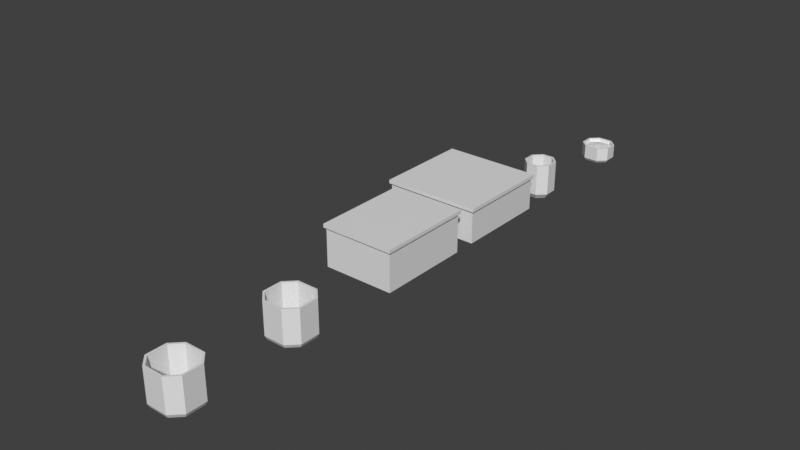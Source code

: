 # Source: SM_Props.blend  (saved by Blender 3.6.13; exported with 4.5.12 LTS)
import bpy
from mathutils import Matrix  # noqa: F401  (used for matrix-valued properties, if any)

bpy.ops.wm.read_factory_settings(use_empty=True)
scene = bpy.context.scene
scene.name = 'Scene'

# ---- collections
col_collection = bpy.data.collections.new('Collection'); scene.collection.children.link(col_collection)

# ---- images (referenced by path relative to the original .blend; pixels are not part of the script)
import os
ASSET_DIR = os.environ.get("B2B_ASSET_DIR", "")  # directory of the original .blend (textures are referenced by path, not embedded)
HERE = os.path.dirname(os.path.abspath(__file__))  # packed textures are extracted next to this script under _unpacked/

def load_image(name, relpath, width, height, colorspace="sRGB"):
    """Load a texture the original file referenced (path relative to the .blend, or extracted next to this script)."""
    p = next((c for c in (os.path.join(HERE, relpath), os.path.join(ASSET_DIR, relpath)) if relpath and os.path.exists(c)), "")
    if p:
        img = bpy.data.images.load(p, check_existing=True)
        img.name = name
    else:  # same state as the original file: an image datablock whose file is absent (Cycles renders it pink)
        img = bpy.data.images.new(name, width, height)
        img.source = "FILE"
        img.filepath = "//" + (relpath or name)
    img.colorspace_settings.name = colorspace
    return img
img_m_props_dither_png = load_image('M_Props_Dither.png', 'M_Props_Dither.png', 1024, 1024, 'sRGB')

# ---- materials (node trees are filled in below, after node groups)
mat_m_props = bpy.data.materials.new('M_Props')
mat_m_props.use_transparent_shadow = False

# ---- material node trees
mat_m_props.use_nodes = True; mat_m_props.node_tree.nodes.clear()
_N = mat_m_props.node_tree.nodes; _L = mat_m_props.node_tree.links
n0 = _N.new('ShaderNodeBsdfPrincipled'); n0.name = 'Principled BSDF'; n0.location = (10, 300)
n0.distribution = 'GGX'
n0.subsurface_method = 'RANDOM_WALK_SKIN'
n0.inputs[3].default_value = 1.45
n0.inputs[27].default_value = (0.0, 0.0, 0.0, 1.0)
n0.inputs[28].default_value = 1.0
n1 = _N.new('ShaderNodeOutputMaterial'); n1.name = 'Material Output'; n1.location = (300, 300)
n2 = _N.new('ShaderNodeTexImage'); n2.name = 'Image Texture'; n2.location = (-280, 220)
n2.image = img_m_props_dither_png
n2.interpolation = 'Closest'
_L.new(n0.outputs[0], n1.inputs[0])
n1.is_active_output = True

# ---- world
world_world_001 = bpy.data.worlds.new('World.001'); scene.world = world_world_001
world_world_001.use_nodes = True; world_world_001.node_tree.nodes.clear()
_N = world_world_001.node_tree.nodes; _L = world_world_001.node_tree.links
n0 = _N.new('ShaderNodeOutputWorld'); n0.name = 'World Output'; n0.location = (300, 300)
n1 = _N.new('ShaderNodeBackground'); n1.name = 'Background'; n1.location = (10, 300)
n1.inputs[0].default_value = (0.05088, 0.05088, 0.05088, 1.0)
_L.new(n1.outputs[0], n0.inputs[0])
n0.is_active_output = True
world_world_001.color = (0.05088, 0.05088, 0.05088)
world_world_001.use_sun_shadow = False
world_world_001.sun_shadow_jitter_overblur = 0.0

# ---- meshes
me_cube_573 = bpy.data.meshes.new('Cube.573')
me_cube_573.from_pydata([(-0.3438, 0.0, 0.09375), (-0.4844, 0.1406, 0.09375), (-0.4531, 0.1562, 0.625), (-0.3281, 0.03125, 0.625), (-0.4844, 0.3594, 0.09375), (-0.3438, 0.5, 0.09375), (-0.3281, 0.4688, 0.625), (-0.4531, 0.3438, 0.625), (0.0, 0.1406, 0.09375), (-0.1406, 0.0, 0.09375), (-0.1562, 0.03125, 0.625), (-0.03125, 0.1562, 0.625), (-0.1406, 0.5, 0.09375), (0.0, 0.3594, 0.09375), (-0.03125, 0.3438, 0.625), (-0.1562, 0.4688, 0.625), (-0.4219, 0.1719, 0.0), (-0.3125, 0.0625, 0.0), (-0.3125, 0.4375, 0.0), (-0.4219, 0.3281, 0.0), (-0.0625, 0.3281, 0.0), (-0.1719, 0.4375, 0.0), (-0.1719, 0.0625, 0.0), (-0.0625, 0.1719, 0.0), (-0.3438, 0.0, 0.625), (-0.4844, 0.1406, 0.625), (-0.4844, 0.3594, 0.625), (-0.3438, 0.5, 0.625), (-0.1406, 0.5, 0.625), (0.0, 0.3594, 0.625), (0.0, 0.1406, 0.625), (-0.1406, 0.0, 0.625), (-0.3281, 0.03125, 0.09375), (-0.4531, 0.1562, 0.09375), (-0.4531, 0.3438, 0.09375), (-0.3281, 0.4688, 0.09375), (-0.1562, 0.4688, 0.09375), (-0.03125, 0.3438, 0.09375), (-0.03125, 0.1562, 0.09375), (-0.1562, 0.03125, 0.09375)], [], [(9, 31, 24, 0), (13, 29, 30, 8), (11, 14, 37, 38), (1, 25, 26, 4), (5, 27, 28, 12), (0, 24, 25, 1), (27, 5, 4, 26), (29, 13, 12, 28), (31, 9, 8, 30), (0, 1, 16, 17), (19, 18, 21, 20, 23, 22, 17, 16), (13, 8, 23, 20), (1, 4, 19, 16), (8, 9, 22, 23), (12, 13, 20, 21), (9, 0, 17, 22), (5, 12, 21, 18), (4, 5, 18, 19), (3, 2, 25, 24), (7, 6, 27, 26), (15, 14, 29, 28), (11, 10, 31, 30), (2, 7, 26, 25), (10, 3, 24, 31), (14, 11, 30, 29), (6, 15, 28, 27), (37, 36, 35, 34, 33, 32, 39, 38), (7, 2, 33, 34), (14, 15, 36, 37), (2, 3, 32, 33), (15, 6, 35, 36), (3, 10, 39, 32), (10, 11, 38, 39), (6, 7, 34, 35)])
_uv = me_cube_573.uv_layers.new(name='UVMap')
_uv.uv.foreach_set('vector', [0.6797, 0.9453, 0.6797, 0.8203, 0.6328, 0.8203, 0.6328, 0.9453, 0.5859, 0.9453, 0.5859, 0.8203, 0.6328, 0.8203, 0.6328, 0.9453, 0.3047, 0.9531, 0.2617, 0.9531, 0.2617, 0.8281, 0.3047, 0.8281, 0.6797, 0.9453, 0.6797, 0.8203, 0.6328, 0.8203, 0.6328, 0.9453, 0.5859, 0.9453, 0.5859, 0.8203, 0.6328, 0.8203, 0.6328, 0.9453, 0.6328, 0.9453, 0.6328, 0.8203, 0.5859, 0.8203, 0.5859, 0.9453, 0.5859, 0.8203, 0.5859, 0.9453, 0.6328, 0.9453, 0.6328, 0.8203, 0.6797, 0.8203, 0.6797, 0.9453, 0.6328, 0.9453, 0.6328, 0.8203, 0.6797, 0.8203, 0.6797, 0.9453, 0.6328, 0.9453, 0.6328, 0.8203, 0.9414, 0.7734, 0.9414, 0.8164, 0.9141, 0.8125, 0.9141, 0.7773, 0.03904, 0.01561, 0.03904, 0.01561, 0.03518, 0.01561, 0.03518, 0.01561, 0.03518, 0.01174, 0.03518, 0.01174, 0.03904, 0.01174, 0.03904, 0.01174, 0.8984, 0.5469, 0.8984, 0.5, 0.9258, 0.5078, 0.9258, 0.5391, 0.8984, 0.5469, 0.8984, 0.5, 0.9258, 0.5078, 0.9258, 0.5391, 0.9414, 0.7734, 0.9414, 0.8164, 0.9141, 0.8125, 0.9141, 0.7773, 0.9414, 0.7734, 0.9414, 0.8164, 0.9141, 0.8125, 0.9141, 0.7773, 0.8984, 0.5469, 0.8984, 0.5, 0.9258, 0.5078, 0.9258, 0.5391, 0.8984, 0.5469, 0.8984, 0.5, 0.9258, 0.5078, 0.9258, 0.5391, 0.9414, 0.7734, 0.9414, 0.8164, 0.9141, 0.8125, 0.9141, 0.7773, 0.9023, 0.3594, 0.9023, 0.3164, 0.9102, 0.3125, 0.9102, 0.3633, 0.9023, 0.3594, 0.9023, 0.3164, 0.9102, 0.3125, 0.9102, 0.3633, 0.9023, 0.3594, 0.9023, 0.3164, 0.9102, 0.3125, 0.9102, 0.3633, 0.9023, 0.3594, 0.9023, 0.3164, 0.9102, 0.3125, 0.9102, 0.3633, 0.8984, 0.4727, 0.8984, 0.4258, 0.9062, 0.4219, 0.9062, 0.4766, 0.8984, 0.4727, 0.8984, 0.4258, 0.9062, 0.4219, 0.9062, 0.4766, 0.8984, 0.4727, 0.8984, 0.4258, 0.9062, 0.4219, 0.9062, 0.4766, 0.8984, 0.4727, 0.8984, 0.4258, 0.9062, 0.4219, 0.9062, 0.4766, 0.1836, 0.9297, 0.1562, 0.9609, 0.1133, 0.9609, 0.08594, 0.9297, 0.08594, 0.8867, 0.1133, 0.8594, 0.1562, 0.8594, 0.1836, 0.8867, 0.3047, 0.9531, 0.2617, 0.9531, 0.2617, 0.8281, 0.3047, 0.8281, 0.3438, 0.9531, 0.3047, 0.9531, 0.3047, 0.8281, 0.3438, 0.8281, 0.3438, 0.9531, 0.3047, 0.9531, 0.3047, 0.8281, 0.3438, 0.8281, 0.3047, 0.9531, 0.2617, 0.9531, 0.2617, 0.8281, 0.3047, 0.8281, 0.3047, 0.9531, 0.2617, 0.9531, 0.2617, 0.8281, 0.3047, 0.8281, 0.3438, 0.9531, 0.3047, 0.9531, 0.3047, 0.8281, 0.3438, 0.8281, 0.3438, 0.9531, 0.3047, 0.9531, 0.3047, 0.8281, 0.3438, 0.8281])
me_cube_573.materials.append(mat_m_props)
me_cube_573.use_paint_bone_selection = False
me_cube_573.use_paint_mask = True
me_cube_573.update()
me_cube_572 = bpy.data.meshes.new('Cube.572')
me_cube_572.from_pydata([(-0.03125, 0.1562, 0.0), (-0.1562, 0.03125, 0.0), (-0.1562, 0.4688, 0.0), (-0.03125, 0.3438, 0.0), (-0.5, 0.3438, 0.0), (-0.375, 0.4688, 0.0), (-0.375, 0.03125, 0.0), (-0.5, 0.1562, 0.0), (-0.3906, 0.0, 0.04688), (-0.5312, 0.1406, 0.04688), (-0.5, 0.1562, 0.2812), (-0.375, 0.03125, 0.2812), (-0.5312, 0.3594, 0.04688), (-0.3906, 0.5, 0.04688), (-0.375, 0.4688, 0.2812), (-0.5, 0.3438, 0.2812), (0.0, 0.1406, 0.04688), (-0.1406, 0.0, 0.04688), (-0.1562, 0.03125, 0.2812), (-0.03125, 0.1562, 0.2812), (-0.1406, 0.5, 0.04688), (0.0, 0.3594, 0.04688), (-0.03125, 0.3438, 0.2812), (-0.1562, 0.4688, 0.2812), (-0.3906, 0.0, 0.2812), (-0.5312, 0.1406, 0.2812), (-0.5312, 0.3594, 0.2812), (-0.3906, 0.5, 0.2812), (-0.1406, 0.5, 0.2812), (0.0, 0.3594, 0.2812), (0.0, 0.1406, 0.2812), (-0.1406, 0.0, 0.2812), (-0.375, 0.03125, 0.2188), (-0.5, 0.1562, 0.2188), (-0.5, 0.3438, 0.2188), (-0.375, 0.4688, 0.2188), (-0.1562, 0.4688, 0.2188), (-0.03125, 0.3438, 0.2188), (-0.03125, 0.1562, 0.2188), (-0.1562, 0.03125, 0.2188), (-0.2656, 0.25, 0.2656), (-0.1562, 0.2938, 0.25), (-0.1562, 0.2062, 0.25), (-0.375, 0.2063, 0.25), (-0.375, 0.2937, 0.25), (-0.1562, 0.2301, 0.25), (-0.1745, 0.2135, 0.25), (-0.1745, 0.2865, 0.25), (-0.1562, 0.2699, 0.25), (-0.1344, 0.25, 0.25), (-0.375, 0.3892, 0.2344), (-0.3125, 0.4119, 0.2344), (-0.2656, 0.3693, 0.25), (-0.3568, 0.2865, 0.25), (-0.375, 0.2699, 0.25), (-0.2246, 0.332, 0.25), (-0.09591, 0.3179, 0.2344), (-0.08625, 0.2937, 0.2344), (-0.1562, 0.3892, 0.2344), (-0.2656, 0.429, 0.2344), (-0.2188, 0.4119, 0.2344), (-0.119, 0.3757, 0.2344), (-0.1899, 0.4014, 0.2344), (-0.2937, 0.3438, 0.25), (-0.375, 0.3437, 0.25), (-0.2375, 0.3437, 0.25), (-0.1562, 0.3437, 0.25), (-0.1063, 0.3438, 0.2344), (-0.2188, 0.3437, 0.25), (-0.08625, 0.2062, 0.2344), (-0.06875, 0.25, 0.2344), (-0.09591, 0.1821, 0.2344), (-0.119, 0.1243, 0.2344), (-0.1562, 0.1108, 0.2344), (-0.2375, 0.1562, 0.25), (-0.1063, 0.1562, 0.2344), (-0.3125, 0.1562, 0.25), (-0.1562, 0.1562, 0.25), (-0.375, 0.1562, 0.25), (-0.2246, 0.168, 0.25), (-0.2187, 0.1562, 0.25), (-0.3066, 0.332, 0.25), (-0.1899, 0.09856, 0.2344), (-0.3413, 0.4014, 0.2344), (-0.3125, 0.3438, 0.25), (-0.2188, 0.08807, 0.2344), (-0.3066, 0.168, 0.25), (-0.3969, 0.25, 0.25), (-0.375, 0.2301, 0.25), (-0.3568, 0.2135, 0.25), (-0.2937, 0.1562, 0.25), (-0.2656, 0.1307, 0.25), (-0.375, 0.1108, 0.2344), (-0.2656, 0.07102, 0.2344), (-0.3413, 0.09856, 0.2344), (-0.3125, 0.08807, 0.2344), (-0.4122, 0.1243, 0.2344), (-0.425, 0.1562, 0.2344), (-0.4353, 0.1821, 0.2344), (-0.445, 0.2062, 0.2344), (-0.425, 0.3437, 0.2344), (-0.4353, 0.3179, 0.2344), (-0.445, 0.2937, 0.2344), (-0.4625, 0.25, 0.2344), (-0.4122, 0.3757, 0.2344)], [], [(17, 31, 24, 8), (21, 29, 30, 16), (4, 5, 2, 3, 0, 1, 6, 7), (23, 14, 35, 36), (9, 25, 26, 12), (13, 27, 28, 20), (8, 24, 25, 9), (27, 13, 12, 26), (29, 21, 20, 28), (31, 17, 16, 30), (17, 8, 6, 1), (13, 20, 2, 5), (12, 13, 5, 4), (8, 9, 7, 6), (21, 16, 0, 3), (9, 12, 4, 7), (16, 17, 1, 0), (20, 21, 3, 2), (11, 10, 25, 24), (15, 14, 27, 26), (23, 22, 29, 28), (19, 18, 31, 30), (10, 15, 26, 25), (18, 11, 24, 31), (22, 19, 30, 29), (14, 23, 28, 27), (37, 56, 57), (11, 18, 39, 32), (18, 19, 38, 39), (14, 15, 34, 35), (19, 22, 37, 38), (15, 10, 33, 34), (22, 23, 36, 37), (10, 11, 32, 33), (33, 98, 99), (38, 71, 75), (34, 100, 104), (39, 73, 82), (42, 45, 46), (36, 58, 61), (35, 50, 83), (32, 92, 96), (44, 54, 53), (46, 45, 48, 47, 40), (45, 42, 71, 69, 49), (32, 95, 94), (49, 48, 45), (47, 48, 41), (47, 41, 66, 68, 55), (49, 69, 70, 57), (51, 59, 35), (50, 35, 104), (51, 83, 84, 63, 52), (52, 60, 59, 51), (52, 63, 65), (53, 54, 88, 89, 40), (54, 44, 101, 102, 87), (55, 68, 65), (40, 89, 86), (55, 40, 47), (57, 56, 41, 48, 49), (57, 70, 37), (56, 37, 67), (62, 58, 36), (61, 37, 36), (61, 58, 66, 67), (59, 60, 36), (35, 59, 36), (60, 62, 36), (68, 66, 58, 62), (67, 37, 61), (67, 66, 41, 56), (63, 84, 81), (64, 100, 101, 44), (65, 68, 62, 60, 52), (65, 63, 81, 40, 55), (37, 70, 38), (39, 72, 73), (70, 69, 38), (69, 71, 38), (72, 39, 38), (73, 72, 75, 77), (32, 93, 95), (76, 78, 92, 94), (74, 80, 79), (76, 90, 86), (75, 72, 38), (33, 97, 98), (77, 75, 71, 42), (40, 81, 53), (80, 82, 73, 77), (81, 84, 64, 44, 53), (84, 83, 50, 64), (79, 80, 77, 42, 46), (83, 51, 35), (82, 85, 39), (40, 79, 46), (86, 89, 43, 78, 76), (91, 85, 82, 80, 74), (89, 88, 43), (90, 91, 74), (87, 102, 103, 99), (87, 88, 54), (39, 85, 93), (86, 90, 74, 79, 40), (33, 96, 97), (95, 93, 85, 91), (94, 95, 91, 90, 76), (93, 32, 39), (94, 92, 32), (96, 33, 32), (98, 97, 78, 43), (99, 103, 33), (97, 96, 92, 78), (99, 98, 43, 88, 87), (102, 101, 34), (104, 100, 64, 50), (101, 100, 34), (103, 102, 34), (33, 103, 34), (104, 35, 34)])
_uv = me_cube_572.uv_layers.new(name='UVMap')
_uv.uv.foreach_set('vector', [0.4922, 0.8828, 0.4922, 0.8281, 0.5469, 0.8281, 0.5469, 0.8828, 0.4922, 0.8828, 0.4922, 0.8281, 0.5469, 0.8281, 0.5469, 0.8828, 0.0742, 0.01561, 0.0742, 0.01561, 0.07033, 0.01561, 0.07033, 0.01561, 0.07033, 0.01174, 0.07033, 0.01174, 0.0742, 0.01174, 0.0742, 0.01174, 0.0625, 0.7578, 0.0625, 0.8008, 0.04688, 0.8008, 0.04688, 0.7578, 0.4922, 0.8828, 0.4922, 0.8281, 0.5469, 0.8281, 0.5469, 0.8828, 0.4922, 0.8828, 0.4922, 0.8281, 0.5469, 0.8281, 0.5469, 0.8828, 0.5469, 0.9414, 0.4922, 0.9414, 0.4922, 0.8945, 0.5469, 0.8945, 0.4922, 0.8945, 0.5469, 0.8945, 0.5469, 0.9414, 0.4922, 0.9414, 0.4922, 0.8945, 0.5469, 0.8945, 0.5469, 0.9414, 0.4922, 0.9414, 0.4922, 0.8945, 0.5469, 0.8945, 0.5469, 0.9414, 0.4922, 0.9414, 0.2148, 0.9102, 0.2148, 0.8594, 0.2305, 0.8633, 0.2305, 0.9062, 0.2148, 0.9102, 0.2148, 0.8594, 0.2305, 0.8633, 0.2305, 0.9062, 0.9141, 0.8984, 0.9141, 0.8516, 0.9297, 0.8555, 0.9297, 0.8945, 0.9141, 0.8984, 0.9141, 0.8516, 0.9297, 0.8555, 0.9297, 0.8945, 0.2148, 0.9102, 0.2148, 0.8594, 0.2305, 0.8633, 0.2305, 0.9062, 0.2148, 0.9102, 0.2148, 0.8594, 0.2305, 0.8633, 0.2305, 0.9062, 0.9141, 0.8984, 0.9141, 0.8516, 0.9297, 0.8555, 0.9297, 0.8945, 0.9141, 0.8984, 0.9141, 0.8516, 0.9297, 0.8555, 0.9297, 0.8945, 0.9141, 0.6367, 0.9141, 0.5977, 0.9219, 0.5938, 0.9219, 0.6406, 0.9141, 0.6367, 0.9141, 0.5977, 0.9219, 0.5938, 0.9219, 0.6406, 0.9141, 0.6367, 0.9141, 0.5977, 0.9219, 0.5938, 0.9219, 0.6406, 0.9141, 0.6367, 0.9141, 0.5977, 0.9219, 0.5938, 0.9219, 0.6406, 0.8867, 0.8984, 0.8867, 0.8555, 0.8945, 0.8516, 0.8945, 0.9023, 0.8867, 0.8984, 0.8867, 0.8555, 0.8945, 0.8516, 0.8945, 0.9023, 0.8867, 0.8984, 0.8867, 0.8555, 0.8945, 0.8516, 0.8945, 0.9023, 0.8867, 0.8984, 0.8867, 0.8555, 0.8945, 0.8516, 0.8945, 0.9023, 0.3984, 0.9414, 0.4023, 0.9258, 0.4102, 0.9297, 0.0625, 0.7578, 0.0625, 0.8008, 0.04688, 0.8008, 0.04688, 0.7578, 0.0625, 0.7188, 0.0625, 0.7578, 0.04688, 0.7578, 0.04688, 0.7188, 0.0625, 0.7188, 0.0625, 0.7578, 0.04688, 0.7578, 0.04688, 0.7188, 0.0625, 0.7578, 0.0625, 0.8008, 0.04688, 0.8008, 0.04688, 0.7578, 0.0625, 0.7578, 0.0625, 0.8008, 0.04688, 0.8008, 0.04688, 0.7578, 0.0625, 0.7188, 0.0625, 0.7578, 0.04688, 0.7578, 0.04688, 0.7188, 0.0625, 0.7188, 0.0625, 0.7578, 0.04688, 0.7578, 0.04688, 0.7188, 0.4414, 0.832, 0.4336, 0.8477, 0.4297, 0.8477, 0.4414, 0.9414, 0.4336, 0.9258, 0.4414, 0.9219, 0.3984, 0.832, 0.3984, 0.8516, 0.3906, 0.8555, 0.4688, 0.9141, 0.4492, 0.9102, 0.4531, 0.9023, 0.4297, 0.9102, 0.4219, 0.9102, 0.4258, 0.9062, 0.3672, 0.9141, 0.3867, 0.9102, 0.3906, 0.9219, 0.3672, 0.8633, 0.3867, 0.8633, 0.3828, 0.8711, 0.4688, 0.8633, 0.4492, 0.8633, 0.4453, 0.8555, 0.4102, 0.8633, 0.4141, 0.8633, 0.4102, 0.8672, 0.4258, 0.9062, 0.4219, 0.9102, 0.4141, 0.9102, 0.4102, 0.9062, 0.418, 0.8867, 0.4219, 0.9102, 0.4297, 0.9102, 0.4336, 0.9258, 0.4297, 0.9297, 0.418, 0.918, 0.4688, 0.8633, 0.457, 0.875, 0.4531, 0.8711, 0.418, 0.918, 0.4141, 0.9102, 0.4219, 0.9102, 0.4102, 0.9062, 0.4141, 0.9102, 0.4102, 0.9102, 0.4102, 0.9062, 0.4102, 0.9102, 0.3984, 0.9102, 0.3984, 0.8984, 0.3984, 0.8945, 0.418, 0.918, 0.4297, 0.9297, 0.418, 0.9336, 0.4102, 0.9297, 0.3828, 0.875, 0.3789, 0.8867, 0.3672, 0.8633, 0.3867, 0.8633, 0.3672, 0.8633, 0.3906, 0.8555, 0.3828, 0.875, 0.3828, 0.8711, 0.3984, 0.875, 0.3984, 0.8789, 0.3906, 0.8867, 0.3906, 0.8867, 0.3828, 0.8984, 0.3789, 0.8867, 0.3828, 0.875, 0.3906, 0.8867, 0.3984, 0.8789, 0.3984, 0.8945, 0.4102, 0.8672, 0.4141, 0.8633, 0.4219, 0.8633, 0.4258, 0.8672, 0.418, 0.8867, 0.4141, 0.8633, 0.4102, 0.8633, 0.4023, 0.8477, 0.4102, 0.8477, 0.418, 0.8555, 0.3984, 0.8945, 0.3984, 0.8984, 0.3984, 0.8945, 0.418, 0.8867, 0.4258, 0.8672, 0.4375, 0.8789, 0.3984, 0.8945, 0.418, 0.8867, 0.4102, 0.9062, 0.4102, 0.9297, 0.4023, 0.9258, 0.4102, 0.9102, 0.4141, 0.9102, 0.418, 0.918, 0.4102, 0.9297, 0.418, 0.9336, 0.3984, 0.9414, 0.4023, 0.9258, 0.3984, 0.9414, 0.3984, 0.9219, 0.3828, 0.9023, 0.3867, 0.9102, 0.3672, 0.9141, 0.3906, 0.9219, 0.3984, 0.9414, 0.3672, 0.9141, 0.3906, 0.9219, 0.3867, 0.9102, 0.3984, 0.9102, 0.3984, 0.9219, 0.3789, 0.8867, 0.3828, 0.8984, 0.3672, 0.9141, 0.3672, 0.8633, 0.3789, 0.8867, 0.3672, 0.9141, 0.3828, 0.8984, 0.3828, 0.9023, 0.3672, 0.9141, 0.3984, 0.8984, 0.3984, 0.9102, 0.3867, 0.9102, 0.3828, 0.9023, 0.3984, 0.9219, 0.3984, 0.9414, 0.3906, 0.9219, 0.3984, 0.9219, 0.3984, 0.9102, 0.4102, 0.9102, 0.4023, 0.9258, 0.3984, 0.8789, 0.3984, 0.875, 0.3984, 0.8789, 0.3984, 0.8633, 0.3984, 0.8516, 0.4023, 0.8477, 0.4102, 0.8633, 0.3984, 0.8945, 0.3984, 0.8984, 0.3828, 0.9023, 0.3828, 0.8984, 0.3906, 0.8867, 0.3984, 0.8945, 0.3984, 0.8789, 0.3984, 0.8789, 0.418, 0.8867, 0.3984, 0.8945, 0.3984, 0.9414, 0.418, 0.9336, 0.4414, 0.9414, 0.4688, 0.9141, 0.4453, 0.9219, 0.4492, 0.9102, 0.418, 0.9336, 0.4297, 0.9297, 0.4414, 0.9414, 0.4297, 0.9297, 0.4336, 0.9258, 0.4414, 0.9414, 0.4453, 0.9219, 0.4688, 0.9141, 0.4414, 0.9414, 0.4492, 0.9102, 0.4453, 0.9219, 0.4414, 0.9219, 0.4375, 0.9102, 0.4688, 0.8633, 0.4609, 0.8867, 0.457, 0.875, 0.4414, 0.875, 0.4375, 0.8633, 0.4492, 0.8633, 0.4531, 0.8711, 0.4414, 0.8945, 0.4414, 0.8984, 0.4375, 0.8945, 0.4414, 0.875, 0.4414, 0.8789, 0.4375, 0.8789, 0.4414, 0.9219, 0.4453, 0.9219, 0.4414, 0.9414, 0.4414, 0.832, 0.4414, 0.8516, 0.4336, 0.8477, 0.4375, 0.9102, 0.4414, 0.9219, 0.4336, 0.9258, 0.4297, 0.9102, 0.418, 0.8867, 0.3984, 0.8789, 0.4102, 0.8672, 0.4414, 0.8984, 0.4531, 0.9023, 0.4492, 0.9102, 0.4375, 0.9102, 0.3984, 0.8789, 0.3984, 0.875, 0.3984, 0.8633, 0.4102, 0.8633, 0.4102, 0.8672, 0.3984, 0.875, 0.3828, 0.8711, 0.3867, 0.8633, 0.3984, 0.8633, 0.4375, 0.8945, 0.4414, 0.8984, 0.4375, 0.9102, 0.4297, 0.9102, 0.4258, 0.9062, 0.3828, 0.8711, 0.3828, 0.875, 0.3672, 0.8633, 0.4531, 0.9023, 0.457, 0.8984, 0.4688, 0.9141, 0.418, 0.8867, 0.4375, 0.8945, 0.4258, 0.9062, 0.4375, 0.8789, 0.4258, 0.8672, 0.4297, 0.8633, 0.4375, 0.8633, 0.4414, 0.875, 0.4453, 0.8867, 0.457, 0.8984, 0.4531, 0.9023, 0.4414, 0.8984, 0.4414, 0.8945, 0.4258, 0.8672, 0.4219, 0.8633, 0.4297, 0.8633, 0.4414, 0.8789, 0.4453, 0.8867, 0.4414, 0.8945, 0.418, 0.8555, 0.4102, 0.8477, 0.418, 0.8438, 0.4297, 0.8477, 0.418, 0.8555, 0.4219, 0.8633, 0.4141, 0.8633, 0.4688, 0.9141, 0.457, 0.8984, 0.4609, 0.8867, 0.4375, 0.8789, 0.4414, 0.8789, 0.4414, 0.8945, 0.4375, 0.8945, 0.418, 0.8867, 0.4414, 0.832, 0.4453, 0.8555, 0.4414, 0.8516, 0.457, 0.875, 0.4609, 0.8867, 0.457, 0.8984, 0.4453, 0.8867, 0.4531, 0.8711, 0.457, 0.875, 0.4453, 0.8867, 0.4414, 0.8789, 0.4414, 0.875, 0.4609, 0.8867, 0.4688, 0.8633, 0.4688, 0.9141, 0.4531, 0.8711, 0.4492, 0.8633, 0.4688, 0.8633, 0.4453, 0.8555, 0.4414, 0.832, 0.4688, 0.8633, 0.4336, 0.8477, 0.4414, 0.8516, 0.4375, 0.8633, 0.4297, 0.8633, 0.4297, 0.8477, 0.418, 0.8438, 0.4414, 0.832, 0.4414, 0.8516, 0.4453, 0.8555, 0.4492, 0.8633, 0.4375, 0.8633, 0.4297, 0.8477, 0.4336, 0.8477, 0.4297, 0.8633, 0.4219, 0.8633, 0.418, 0.8555, 0.4102, 0.8477, 0.4023, 0.8477, 0.3984, 0.832, 0.3906, 0.8555, 0.3984, 0.8516, 0.3984, 0.8633, 0.3867, 0.8633, 0.4023, 0.8477, 0.3984, 0.8516, 0.3984, 0.832, 0.418, 0.8438, 0.4102, 0.8477, 0.3984, 0.832, 0.4414, 0.832, 0.418, 0.8438, 0.3984, 0.832, 0.3906, 0.8555, 0.3672, 0.8633, 0.3984, 0.832])
me_cube_572.materials.append(mat_m_props)
me_cube_572.use_paint_bone_selection = False
me_cube_572.use_paint_mask = True
me_cube_572.update()
me_cube_002 = bpy.data.meshes.new('Cube.002')
me_cube_002.from_pydata([(-0.03125, 0.1875, 0.0), (-0.1875, 0.03125, 0.0), (-0.1875, 0.6562, 0.0), (-0.03125, 0.5, 0.0), (-0.6719, 0.5, 0.0), (-0.5156, 0.6562, 0.0), (-0.5156, 0.03125, 0.0), (-0.6719, 0.1875, 0.0), (-0.5312, 0.0, 0.0625), (-0.7031, 0.1719, 0.0625), (-0.6719, 0.1875, 0.625), (-0.5156, 0.03125, 0.625), (-0.7031, 0.5156, 0.0625), (-0.5312, 0.6875, 0.0625), (-0.5156, 0.6562, 0.625), (-0.6719, 0.5, 0.625), (0.0, 0.1719, 0.0625), (-0.1719, 0.0, 0.0625), (-0.1875, 0.03125, 0.625), (-0.03125, 0.1875, 0.625), (-0.1719, 0.6875, 0.0625), (0.0, 0.5156, 0.0625), (-0.03125, 0.5, 0.625), (-0.1875, 0.6562, 0.625), (-0.5312, 0.0, 0.625), (-0.7031, 0.1719, 0.625), (-0.7031, 0.5156, 0.625), (-0.5312, 0.6875, 0.625), (-0.1719, 0.6875, 0.625), (0.0, 0.5156, 0.625), (0.0, 0.1719, 0.625), (-0.1719, 0.0, 0.625), (-0.5156, 0.03125, 0.0625), (-0.6719, 0.1875, 0.0625), (-0.6719, 0.5, 0.0625), (-0.5156, 0.6562, 0.0625), (-0.1875, 0.6562, 0.0625), (-0.03125, 0.5, 0.0625), (-0.03125, 0.1875, 0.0625), (-0.1875, 0.03125, 0.0625)], [], [(17, 31, 24, 8), (21, 29, 30, 16), (4, 5, 2, 3, 0, 1, 6, 7), (22, 23, 36, 37), (9, 25, 26, 12), (13, 27, 28, 20), (8, 24, 25, 9), (27, 13, 12, 26), (29, 21, 20, 28), (31, 17, 16, 30), (13, 20, 2, 5), (12, 13, 5, 4), (8, 9, 7, 6), (21, 16, 0, 3), (9, 12, 4, 7), (16, 17, 1, 0), (20, 21, 3, 2), (17, 8, 6, 1), (11, 10, 25, 24), (15, 14, 27, 26), (23, 22, 29, 28), (19, 18, 31, 30), (10, 15, 26, 25), (18, 11, 24, 31), (22, 19, 30, 29), (14, 23, 28, 27), (37, 36, 35, 34, 33, 32, 39, 38), (10, 11, 32, 33), (23, 14, 35, 36), (11, 18, 39, 32), (18, 19, 38, 39), (14, 15, 34, 35), (19, 22, 37, 38), (15, 10, 33, 34)])
_uv = me_cube_002.uv_layers.new(name='UVMap')
_uv.uv.foreach_set('vector', [0.7344, 0.7539, 0.8594, 0.7539, 0.8594, 0.832, 0.7344, 0.832, 0.7344, 0.7539, 0.8594, 0.7539, 0.8594, 0.832, 0.7344, 0.832, 0.8164, 0.9688, 0.8164, 0.9688, 0.8125, 0.9688, 0.8125, 0.9688, 0.8125, 0.9648, 0.8125, 0.9648, 0.8164, 0.9648, 0.8164, 0.9648, 0.9453, 0.293, 0.8945, 0.293, 0.8945, 0.1641, 0.9453, 0.1641, 0.7344, 0.7539, 0.8594, 0.7539, 0.8594, 0.832, 0.7344, 0.832, 0.7344, 0.7539, 0.8594, 0.7539, 0.8594, 0.832, 0.7344, 0.832, 0.7344, 0.832, 0.8594, 0.832, 0.8594, 0.8867, 0.7344, 0.8867, 0.8594, 0.8867, 0.7344, 0.8867, 0.7344, 0.832, 0.8594, 0.832, 0.8594, 0.8867, 0.7344, 0.8867, 0.7344, 0.832, 0.8594, 0.832, 0.8594, 0.8867, 0.7344, 0.8867, 0.7344, 0.832, 0.8594, 0.832, 0.8242, 0.3945, 0.8242, 0.3125, 0.8398, 0.3164, 0.8398, 0.3906, 0.9023, 0.6914, 0.9023, 0.75, 0.8867, 0.7461, 0.8867, 0.6953, 0.9023, 0.6914, 0.9023, 0.75, 0.8867, 0.7461, 0.8867, 0.6953, 0.8242, 0.3945, 0.8242, 0.3125, 0.8398, 0.3164, 0.8398, 0.3906, 0.8242, 0.3945, 0.8242, 0.3125, 0.8398, 0.3164, 0.8398, 0.3906, 0.9023, 0.6914, 0.9023, 0.75, 0.8867, 0.7461, 0.8867, 0.6953, 0.9023, 0.6914, 0.9023, 0.75, 0.8867, 0.7461, 0.8867, 0.6953, 0.8242, 0.3945, 0.8242, 0.3125, 0.8398, 0.3164, 0.8398, 0.3906, 0.8945, 0.7773, 0.8945, 0.8281, 0.8867, 0.832, 0.8867, 0.7734, 0.8945, 0.7773, 0.8945, 0.8281, 0.8867, 0.832, 0.8867, 0.7734, 0.8945, 0.7773, 0.8945, 0.8281, 0.8867, 0.832, 0.8867, 0.7734, 0.8945, 0.7773, 0.8945, 0.8281, 0.8867, 0.832, 0.8867, 0.7734, 0.8867, 0.668, 0.8867, 0.5977, 0.8945, 0.5938, 0.8945, 0.6719, 0.8867, 0.668, 0.8867, 0.5977, 0.8945, 0.5938, 0.8945, 0.6719, 0.8867, 0.668, 0.8867, 0.5977, 0.8945, 0.5938, 0.8945, 0.6719, 0.8867, 0.668, 0.8867, 0.5977, 0.8945, 0.5938, 0.8945, 0.6719, 0.7695, 0.5703, 0.7344, 0.5352, 0.7344, 0.4609, 0.7695, 0.4258, 0.8398, 0.4258, 0.875, 0.4609, 0.875, 0.5352, 0.8398, 0.5703, 0.9453, 0.293, 0.8945, 0.293, 0.8945, 0.1641, 0.9453, 0.1641, 0.8945, 0.293, 0.8203, 0.293, 0.8203, 0.1641, 0.8945, 0.1641, 0.8945, 0.293, 0.8203, 0.293, 0.8203, 0.1641, 0.8945, 0.1641, 0.9453, 0.293, 0.8945, 0.293, 0.8945, 0.1641, 0.9453, 0.1641, 0.9453, 0.293, 0.8945, 0.293, 0.8945, 0.1641, 0.9453, 0.1641, 0.8945, 0.293, 0.8203, 0.293, 0.8203, 0.1641, 0.8945, 0.1641, 0.8945, 0.293, 0.8203, 0.293, 0.8203, 0.1641, 0.8945, 0.1641])
me_cube_002.materials.append(mat_m_props)
me_cube_002.use_paint_bone_selection = False
me_cube_002.use_paint_mask = True
me_cube_002.update()
me_cube_004 = bpy.data.meshes.new('Cube.004')
me_cube_004.from_pydata([(-1.266, -0.03125, 0.6719), (-1.266, -0.03125, 0.7344), (-1.266, 1.656, 0.6719), (-1.266, 1.656, 0.7344), (0.03125, -0.03125, 0.6719), (0.03125, -0.03125, 0.7344), (0.03125, 1.656, 0.6719), (0.03125, 1.656, 0.7344), (-1.234, 0.0, 0.0), (-1.234, 0.0, 0.6719), (-1.234, 1.625, 0.0), (-1.234, 1.625, 0.6719), (0.0, 0.0, 0.0), (0.0, 0.0, 0.6719), (0.0, 1.625, 0.0), (0.0, 1.625, 0.6719)], [], [(0, 1, 3, 2), (2, 3, 7, 6), (6, 7, 5, 4), (4, 5, 1, 0), (2, 6, 4, 0), (7, 3, 1, 5), (8, 9, 11, 10), (10, 11, 15, 14), (14, 15, 13, 12), (12, 13, 9, 8), (10, 14, 12, 8), (15, 11, 9, 13)])
_uv = me_cube_004.uv_layers.new(name='UVMap')
_uv.uv.foreach_set('vector', [0.0625, 0.6953, 0.04688, 0.6953, 0.04688, 0.3086, 0.0625, 0.3086, 0.0625, 0.3086, 0.04688, 0.3086, 0.04688, 0.01172, 0.0625, 0.01172, 0.0625, 0.6953, 0.04688, 0.6953, 0.04688, 0.3086, 0.0625, 0.3086, 0.0625, 0.3086, 0.04688, 0.3086, 0.04688, 0.01172, 0.0625, 0.01172, 0.2227, 0.4648, 0.2227, 0.4688, 0.2188, 0.4688, 0.2188, 0.4648, 0.5586, 0.8086, 0.2617, 0.8086, 0.2617, 0.4258, 0.5586, 0.4258, 0.2383, 0.6641, 0.08594, 0.6641, 0.08594, 0.293, 0.2383, 0.293, 0.2383, 0.293, 0.08594, 0.293, 0.08594, 0.01172, 0.2383, 0.01172, 0.2383, 0.6641, 0.08594, 0.6641, 0.08594, 0.293, 0.2383, 0.293, 0.2383, 0.293, 0.08594, 0.293, 0.08594, 0.01172, 0.2383, 0.01172, 0.2344, 0.4258, 0.2344, 0.4297, 0.2305, 0.4297, 0.2305, 0.4258, 0.7891, 0.9102, 0.7891, 0.9141, 0.7852, 0.9141, 0.7852, 0.9102])
me_cube_004.materials.append(mat_m_props)
me_cube_004.use_paint_bone_selection = False
me_cube_004.use_paint_mask = True
me_cube_004.update()
me_cube_005 = bpy.data.meshes.new('Cube.005')
me_cube_005.from_pydata([(-1.703, 0.0, 0.5625), (-1.703, 0.0, 0.625), (-1.703, 1.688, 0.5625), (-1.703, 1.688, 0.625), (0.0, 0.0, 0.5625), (0.0, 0.0, 0.625), (0.0, 1.688, 0.5625), (0.0, 1.688, 0.625), (-1.672, 0.03125, 0.0), (-1.672, 0.03125, 0.5625), (-1.672, 1.656, 0.0), (-1.672, 1.656, 0.5625), (-0.03125, 0.03125, 0.0), (-0.03125, 0.03125, 0.5625), (-0.03125, 1.656, 0.0), (-0.03125, 1.656, 0.5625)], [], [(0, 1, 3, 2), (2, 3, 7, 6), (6, 7, 5, 4), (4, 5, 1, 0), (2, 6, 4, 0), (7, 3, 1, 5), (8, 9, 11, 10), (10, 11, 15, 14), (14, 15, 13, 12), (12, 13, 9, 8), (10, 14, 12, 8), (15, 11, 9, 13)])
_uv = me_cube_005.uv_layers.new(name='UVMap')
_uv.uv.foreach_set('vector', [0.02734, 0.7852, 0.01172, 0.7852, 0.01172, 0.4023, 0.02734, 0.4023, 0.02734, 0.4023, 0.01172, 0.4023, 0.01172, 0.01172, 0.02734, 0.01172, 0.02734, 0.7852, 0.01172, 0.7852, 0.01172, 0.4023, 0.02734, 0.4023, 0.02734, 0.4023, 0.01172, 0.4023, 0.01172, 0.01172, 0.02734, 0.01172, 0.707, 0.4727, 0.7031, 0.4727, 0.7031, 0.4727, 0.707, 0.4727, 0.6484, 0.01172, 0.6484, 0.4023, 0.2617, 0.4023, 0.2617, 0.01172, 0.8008, 0.3828, 0.6719, 0.3828, 0.6719, 0.01172, 0.8008, 0.01172, 0.7109, 0.8008, 0.582, 0.8008, 0.582, 0.4258, 0.7109, 0.4258, 0.8008, 0.3828, 0.6719, 0.3828, 0.6719, 0.01172, 0.8008, 0.01172, 0.7109, 0.8008, 0.582, 0.8008, 0.582, 0.4258, 0.7109, 0.4258, 0.6914, 0.5117, 0.6875, 0.5117, 0.6875, 0.5078, 0.6914, 0.5078, 0.2188, 0.9883, 0.2148, 0.9883, 0.2148, 0.9844, 0.2188, 0.9844])
me_cube_005.materials.append(mat_m_props)
me_cube_005.use_paint_bone_selection = False
me_cube_005.use_paint_mask = True
me_cube_005.update()
me_cube_007 = bpy.data.meshes.new('Cube.007')
me_cube_007.from_pydata([(-0.03125, 0.1875, 0.0), (-0.1875, 0.03125, 0.0), (-0.1875, 0.6562, 0.0), (-0.03125, 0.5, 0.0), (-0.6719, 0.5, 0.0), (-0.5156, 0.6562, 0.0), (-0.5156, 0.03125, 0.0), (-0.6719, 0.1875, 0.0), (-0.5312, 0.0, 0.0625), (-0.7031, 0.1719, 0.0625), (-0.6719, 0.1875, 0.625), (-0.5156, 0.03125, 0.625), (-0.7031, 0.5156, 0.0625), (-0.5312, 0.6875, 0.0625), (-0.5156, 0.6562, 0.625), (-0.6719, 0.5, 0.625), (0.0, 0.1719, 0.0625), (-0.1719, 0.0, 0.0625), (-0.1875, 0.03125, 0.625), (-0.03125, 0.1875, 0.625), (-0.1719, 0.6875, 0.0625), (0.0, 0.5156, 0.0625), (-0.03125, 0.5, 0.625), (-0.1875, 0.6562, 0.625), (-0.5312, 0.0, 0.625), (-0.7031, 0.1719, 0.625), (-0.7031, 0.5156, 0.625), (-0.5312, 0.6875, 0.625), (-0.1719, 0.6875, 0.625), (0.0, 0.5156, 0.625), (0.0, 0.1719, 0.625), (-0.1719, 0.0, 0.625), (-0.5156, 0.03125, 0.0625), (-0.6719, 0.1875, 0.0625), (-0.6719, 0.5, 0.0625), (-0.5156, 0.6562, 0.0625), (-0.1875, 0.6562, 0.0625), (-0.03125, 0.5, 0.0625), (-0.03125, 0.1875, 0.0625), (-0.1875, 0.03125, 0.0625)], [], [(17, 31, 24, 8), (21, 29, 30, 16), (4, 5, 2, 3, 0, 1, 6, 7), (22, 23, 36, 37), (9, 25, 26, 12), (13, 27, 28, 20), (8, 24, 25, 9), (27, 13, 12, 26), (29, 21, 20, 28), (31, 17, 16, 30), (13, 20, 2, 5), (12, 13, 5, 4), (8, 9, 7, 6), (21, 16, 0, 3), (9, 12, 4, 7), (16, 17, 1, 0), (20, 21, 3, 2), (17, 8, 6, 1), (11, 10, 25, 24), (15, 14, 27, 26), (23, 22, 29, 28), (19, 18, 31, 30), (10, 15, 26, 25), (18, 11, 24, 31), (22, 19, 30, 29), (14, 23, 28, 27), (37, 36, 35, 34, 33, 32, 39, 38), (10, 11, 32, 33), (23, 14, 35, 36), (11, 18, 39, 32), (18, 19, 38, 39), (14, 15, 34, 35), (19, 22, 37, 38), (15, 10, 33, 34)])
_uv = me_cube_007.uv_layers.new(name='UVMap')
_uv.uv.foreach_set('vector', [0.8281, 0.003906, 0.9531, 0.003906, 0.9531, 0.08203, 0.8281, 0.08203, 0.8281, 0.003906, 0.9531, 0.003906, 0.9531, 0.08203, 0.8281, 0.08203, 1.004, 0.9688, 1.004, 0.9688, 1.0, 0.9688, 1.0, 0.9688, 1.0, 0.9648, 1.0, 0.9648, 1.004, 0.9648, 1.004, 0.9648, 0.7266, 0.7305, 0.7266, 0.6797, 0.8555, 0.6797, 0.8555, 0.7305, 0.8281, 0.003906, 0.9531, 0.003906, 0.9531, 0.08203, 0.8281, 0.08203, 0.8281, 0.003906, 0.9531, 0.003906, 0.9531, 0.08203, 0.8281, 0.08203, 0.8281, 0.08203, 0.9531, 0.08203, 0.9531, 0.1367, 0.8281, 0.1367, 0.9531, 0.1367, 0.8281, 0.1367, 0.8281, 0.08203, 0.9531, 0.08203, 0.9531, 0.1367, 0.8281, 0.1367, 0.8281, 0.08203, 0.9531, 0.08203, 0.9531, 0.1367, 0.8281, 0.1367, 0.8281, 0.08203, 0.9531, 0.08203, 0.9648, 0.2695, 0.9648, 0.1875, 0.9805, 0.1914, 0.9805, 0.2656, 0.9492, 0.332, 0.9492, 0.3906, 0.9336, 0.3867, 0.9336, 0.3359, 0.9492, 0.332, 0.9492, 0.3906, 0.9336, 0.3867, 0.9336, 0.3359, 0.9648, 0.2695, 0.9648, 0.1875, 0.9805, 0.1914, 0.9805, 0.2656, 0.9648, 0.2695, 0.9648, 0.1875, 0.9805, 0.1914, 0.9805, 0.2656, 0.9492, 0.332, 0.9492, 0.3906, 0.9336, 0.3867, 0.9336, 0.3359, 0.9492, 0.332, 0.9492, 0.3906, 0.9336, 0.3867, 0.9336, 0.3359, 0.9648, 0.2695, 0.9648, 0.1875, 0.9805, 0.1914, 0.9805, 0.2656, 0.9727, 0.7773, 0.9727, 0.8281, 0.9648, 0.832, 0.9648, 0.7734, 0.9727, 0.7773, 0.9727, 0.8281, 0.9648, 0.832, 0.9648, 0.7734, 0.9727, 0.7773, 0.9727, 0.8281, 0.9648, 0.832, 0.9648, 0.7734, 0.9727, 0.7773, 0.9727, 0.8281, 0.9648, 0.832, 0.9648, 0.7734, 0.9336, 0.4805, 0.9336, 0.4102, 0.9414, 0.4062, 0.9414, 0.4844, 0.9336, 0.4805, 0.9336, 0.4102, 0.9414, 0.4062, 0.9414, 0.4844, 0.9336, 0.4805, 0.9336, 0.4102, 0.9414, 0.4062, 0.9414, 0.4844, 0.9336, 0.4805, 0.9336, 0.4102, 0.9414, 0.4062, 0.9414, 0.4844, 0.1445, 0.8203, 0.1094, 0.7852, 0.1094, 0.7109, 0.1445, 0.6758, 0.2148, 0.6758, 0.25, 0.7109, 0.25, 0.7852, 0.2148, 0.8203, 0.7266, 0.7305, 0.7266, 0.6797, 0.8555, 0.6797, 0.8555, 0.7305, 0.7266, 0.6797, 0.7266, 0.6055, 0.8555, 0.6055, 0.8555, 0.6797, 0.7266, 0.6797, 0.7266, 0.6055, 0.8555, 0.6055, 0.8555, 0.6797, 0.7266, 0.7305, 0.7266, 0.6797, 0.8555, 0.6797, 0.8555, 0.7305, 0.7266, 0.7305, 0.7266, 0.6797, 0.8555, 0.6797, 0.8555, 0.7305, 0.7266, 0.6797, 0.7266, 0.6055, 0.8555, 0.6055, 0.8555, 0.6797, 0.7266, 0.6797, 0.7266, 0.6055, 0.8555, 0.6055, 0.8555, 0.6797])
me_cube_007.materials.append(mat_m_props)
me_cube_007.use_paint_bone_selection = False
me_cube_007.use_paint_mask = True
me_cube_007.update()

# ---- objects
ob_cube_206 = bpy.data.objects.new('Cube.206', me_cube_573)
ob_cube_205 = bpy.data.objects.new('Cube.205', me_cube_572)
ob_cube_001 = bpy.data.objects.new('Cube.001', me_cube_002)
ob_cube_003 = bpy.data.objects.new('Cube.003', me_cube_004)
ob_cube_004 = bpy.data.objects.new('Cube.004', me_cube_005)
ob_cube_002 = bpy.data.objects.new('Cube.002', me_cube_007)

# ---- transforms, parenting, visibility, modifiers, constraints
ob_cube_206.location = (0.0, 8.0, 0.0)
ob_cube_205.location = (0.0, 10.0, 0.0)
ob_cube_001.location = (0.0, 0.0, 0.0)
ob_cube_003.location = (-0.03125, 4.031, 0.0)
ob_cube_004.location = (0.0, 6.0, 0.0)
ob_cube_002.location = (0.0, 2.0, 0.0)

# ---- collection membership
scene.collection.objects.link(ob_cube_206)
scene.collection.objects.link(ob_cube_205)
scene.collection.objects.link(ob_cube_001)
scene.collection.objects.link(ob_cube_003)
scene.collection.objects.link(ob_cube_004)
scene.collection.objects.link(ob_cube_002)

# ---- scene / render settings (as saved in the file)
scene.frame_start = 1; scene.frame_end = 250; scene.frame_set(109)
scene.render.engine = 'BLENDER_EEVEE_NEXT'
scene.cycles.sampling_pattern = 'TABULATED_SOBOL'
scene.cycles.use_light_tree = False
scene.eevee.taa_samples = 1
scene.eevee.use_taa_reprojection = False
scene.view_settings.view_transform = 'Standard'
bpy.context.view_layer.update()

# ---- added for rendering (the .blend has no active camera and no usable light): camera, sun
cam_auto = bpy.data.cameras.new('AutoCamera')
cam_auto.lens = 50.0
cam_auto.sensor_width = 36.0
cam_auto.clip_end = 1000.0
ob_auto_camera = bpy.data.objects.new('AutoCamera', cam_auto)
scene.collection.objects.link(ob_auto_camera)
ob_auto_camera.location = (9.01369, -6.5883, 8.25939)
ob_auto_camera.rotation_euler = (1.09748, -7.21219e-08, 0.694738)
scene.camera = ob_auto_camera
light_auto_sun = bpy.data.lights.new('AutoSun', 'SUN')
light_auto_sun.energy = 3.0
light_auto_sun.angle = 0.0523599
ob_auto_sun = bpy.data.objects.new('AutoSun', light_auto_sun)
scene.collection.objects.link(ob_auto_sun)
ob_auto_sun.rotation_euler = (0.872665, 0.174533, 0.523599)
bpy.context.view_layer.update()
